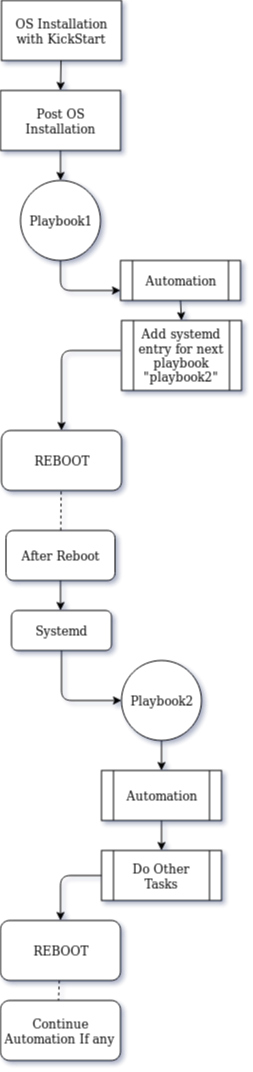

The diagram above was exported from draw.io. Its source (the exported page's mxGraphModel, read from the mxfile embedded in the PNG):
<mxGraphModel dx="1394" dy="723" grid="1" gridSize="10" guides="1" tooltips="1" connect="1" arrows="1" fold="1" page="1" pageScale="1" pageWidth="850" pageHeight="1100" math="0" shadow="0">
  <root>
    <mxCell id="0" />
    <mxCell id="1" parent="0" />
    <mxCell id="8MUeGYabR9-KaHgvVi0O-1" value="OS Installation with KickStart" style="rounded=0;whiteSpace=wrap;html=1;" vertex="1" parent="1">
      <mxGeometry x="331" y="20" width="120" height="60" as="geometry" />
    </mxCell>
    <mxCell id="8MUeGYabR9-KaHgvVi0O-3" value="Post OS Installation" style="rounded=0;whiteSpace=wrap;html=1;" vertex="1" parent="1">
      <mxGeometry x="330" y="110" width="120" height="60" as="geometry" />
    </mxCell>
    <mxCell id="8MUeGYabR9-KaHgvVi0O-4" value="Playbook1" style="ellipse;whiteSpace=wrap;html=1;aspect=fixed;" vertex="1" parent="1">
      <mxGeometry x="350" y="200" width="80" height="80" as="geometry" />
    </mxCell>
    <mxCell id="8MUeGYabR9-KaHgvVi0O-5" value="REBOOT" style="rounded=1;whiteSpace=wrap;html=1;" vertex="1" parent="1">
      <mxGeometry x="331" y="450" width="120" height="60" as="geometry" />
    </mxCell>
    <mxCell id="8MUeGYabR9-KaHgvVi0O-6" value="Automation" style="shape=process;whiteSpace=wrap;html=1;backgroundOutline=1;" vertex="1" parent="1">
      <mxGeometry x="450" y="280" width="120" height="40" as="geometry" />
    </mxCell>
    <mxCell id="8MUeGYabR9-KaHgvVi0O-7" value="Add systemd entry for next playbook &quot;playbook2&quot;" style="shape=process;whiteSpace=wrap;html=1;backgroundOutline=1;" vertex="1" parent="1">
      <mxGeometry x="451" y="340" width="120" height="70" as="geometry" />
    </mxCell>
    <mxCell id="8MUeGYabR9-KaHgvVi0O-13" value="" style="endArrow=classic;html=1;exitX=0.5;exitY=1;exitDx=0;exitDy=0;edgeStyle=orthogonalEdgeStyle;entryX=0;entryY=0.75;entryDx=0;entryDy=0;" edge="1" parent="1" source="8MUeGYabR9-KaHgvVi0O-4" target="8MUeGYabR9-KaHgvVi0O-6">
      <mxGeometry width="50" height="50" relative="1" as="geometry">
        <mxPoint x="330" y="580" as="sourcePoint" />
        <mxPoint x="390" y="350" as="targetPoint" />
      </mxGeometry>
    </mxCell>
    <mxCell id="8MUeGYabR9-KaHgvVi0O-14" value="" style="endArrow=classic;html=1;exitX=0.5;exitY=1;exitDx=0;exitDy=0;entryX=0.5;entryY=0;entryDx=0;entryDy=0;" edge="1" parent="1" source="8MUeGYabR9-KaHgvVi0O-6" target="8MUeGYabR9-KaHgvVi0O-7">
      <mxGeometry width="50" height="50" relative="1" as="geometry">
        <mxPoint x="330" y="580" as="sourcePoint" />
        <mxPoint x="380" y="530" as="targetPoint" />
      </mxGeometry>
    </mxCell>
    <mxCell id="8MUeGYabR9-KaHgvVi0O-16" value="" style="endArrow=classic;html=1;edgeStyle=orthogonalEdgeStyle;" edge="1" parent="1" target="8MUeGYabR9-KaHgvVi0O-5">
      <mxGeometry width="50" height="50" relative="1" as="geometry">
        <mxPoint x="450" y="370" as="sourcePoint" />
        <mxPoint x="370" y="610" as="targetPoint" />
        <Array as="points">
          <mxPoint x="391" y="370" />
        </Array>
      </mxGeometry>
    </mxCell>
    <mxCell id="8MUeGYabR9-KaHgvVi0O-17" value="" style="endArrow=classic;html=1;exitX=0.5;exitY=1;exitDx=0;exitDy=0;entryX=0.5;entryY=0;entryDx=0;entryDy=0;" edge="1" parent="1" source="8MUeGYabR9-KaHgvVi0O-3" target="8MUeGYabR9-KaHgvVi0O-4">
      <mxGeometry width="50" height="50" relative="1" as="geometry">
        <mxPoint x="330" y="580" as="sourcePoint" />
        <mxPoint x="380" y="530" as="targetPoint" />
      </mxGeometry>
    </mxCell>
    <mxCell id="8MUeGYabR9-KaHgvVi0O-18" value="" style="endArrow=classic;html=1;" edge="1" parent="1" source="8MUeGYabR9-KaHgvVi0O-1">
      <mxGeometry width="50" height="50" relative="1" as="geometry">
        <mxPoint x="330" y="580" as="sourcePoint" />
        <mxPoint x="390" y="110" as="targetPoint" />
      </mxGeometry>
    </mxCell>
    <mxCell id="8MUeGYabR9-KaHgvVi0O-19" value="After Reboot" style="rounded=1;whiteSpace=wrap;html=1;" vertex="1" parent="1">
      <mxGeometry x="335.5" y="550" width="109" height="50" as="geometry" />
    </mxCell>
    <mxCell id="8MUeGYabR9-KaHgvVi0O-20" value="" style="endArrow=none;dashed=1;html=1;" edge="1" parent="1" source="8MUeGYabR9-KaHgvVi0O-19" target="8MUeGYabR9-KaHgvVi0O-5">
      <mxGeometry width="50" height="50" relative="1" as="geometry">
        <mxPoint x="330" y="670" as="sourcePoint" />
        <mxPoint x="380" y="620" as="targetPoint" />
      </mxGeometry>
    </mxCell>
    <mxCell id="8MUeGYabR9-KaHgvVi0O-21" value="Systemd" style="rounded=1;whiteSpace=wrap;html=1;" vertex="1" parent="1">
      <mxGeometry x="341" y="630" width="100" height="40" as="geometry" />
    </mxCell>
    <mxCell id="8MUeGYabR9-KaHgvVi0O-22" value="" style="endArrow=classic;html=1;exitX=0.5;exitY=1;exitDx=0;exitDy=0;" edge="1" parent="1" source="8MUeGYabR9-KaHgvVi0O-19">
      <mxGeometry width="50" height="50" relative="1" as="geometry">
        <mxPoint x="330" y="740" as="sourcePoint" />
        <mxPoint x="390" y="630" as="targetPoint" />
      </mxGeometry>
    </mxCell>
    <mxCell id="8MUeGYabR9-KaHgvVi0O-24" value="Playbook2" style="ellipse;whiteSpace=wrap;html=1;aspect=fixed;" vertex="1" parent="1">
      <mxGeometry x="451" y="680" width="80" height="80" as="geometry" />
    </mxCell>
    <mxCell id="8MUeGYabR9-KaHgvVi0O-25" value="Automation" style="shape=process;whiteSpace=wrap;html=1;backgroundOutline=1;" vertex="1" parent="1">
      <mxGeometry x="431" y="790" width="120" height="50" as="geometry" />
    </mxCell>
    <mxCell id="8MUeGYabR9-KaHgvVi0O-26" value="Do Other Tasks" style="shape=process;whiteSpace=wrap;html=1;backgroundOutline=1;" vertex="1" parent="1">
      <mxGeometry x="431" y="870" width="120" height="50" as="geometry" />
    </mxCell>
    <mxCell id="8MUeGYabR9-KaHgvVi0O-27" value="REBOOT" style="rounded=1;whiteSpace=wrap;html=1;" vertex="1" parent="1">
      <mxGeometry x="330" y="940" width="120" height="60" as="geometry" />
    </mxCell>
    <mxCell id="8MUeGYabR9-KaHgvVi0O-28" value="" style="endArrow=classic;html=1;edgeStyle=orthogonalEdgeStyle;entryX=0;entryY=0.5;entryDx=0;entryDy=0;exitX=0.5;exitY=1;exitDx=0;exitDy=0;" edge="1" parent="1" source="8MUeGYabR9-KaHgvVi0O-21" target="8MUeGYabR9-KaHgvVi0O-24">
      <mxGeometry width="50" height="50" relative="1" as="geometry">
        <mxPoint x="330" y="1070" as="sourcePoint" />
        <mxPoint x="380" y="1020" as="targetPoint" />
      </mxGeometry>
    </mxCell>
    <mxCell id="8MUeGYabR9-KaHgvVi0O-29" value="" style="endArrow=classic;html=1;exitX=0.5;exitY=1;exitDx=0;exitDy=0;" edge="1" parent="1" source="8MUeGYabR9-KaHgvVi0O-24" target="8MUeGYabR9-KaHgvVi0O-25">
      <mxGeometry width="50" height="50" relative="1" as="geometry">
        <mxPoint x="330" y="1070" as="sourcePoint" />
        <mxPoint x="380" y="1020" as="targetPoint" />
      </mxGeometry>
    </mxCell>
    <mxCell id="8MUeGYabR9-KaHgvVi0O-30" value="" style="endArrow=classic;html=1;exitX=0.5;exitY=1;exitDx=0;exitDy=0;entryX=0.5;entryY=0;entryDx=0;entryDy=0;" edge="1" parent="1" source="8MUeGYabR9-KaHgvVi0O-25" target="8MUeGYabR9-KaHgvVi0O-26">
      <mxGeometry width="50" height="50" relative="1" as="geometry">
        <mxPoint x="330" y="1070" as="sourcePoint" />
        <mxPoint x="380" y="1020" as="targetPoint" />
      </mxGeometry>
    </mxCell>
    <mxCell id="8MUeGYabR9-KaHgvVi0O-31" value="" style="endArrow=classic;html=1;edgeStyle=orthogonalEdgeStyle;exitX=0;exitY=0.5;exitDx=0;exitDy=0;entryX=0.5;entryY=0;entryDx=0;entryDy=0;" edge="1" parent="1" source="8MUeGYabR9-KaHgvVi0O-26" target="8MUeGYabR9-KaHgvVi0O-27">
      <mxGeometry width="50" height="50" relative="1" as="geometry">
        <mxPoint x="330" y="1070" as="sourcePoint" />
        <mxPoint x="380" y="1020" as="targetPoint" />
      </mxGeometry>
    </mxCell>
    <mxCell id="8MUeGYabR9-KaHgvVi0O-32" value="&lt;span&gt;Continue Automation If any&lt;br&gt;&lt;/span&gt;" style="rounded=1;whiteSpace=wrap;html=1;" vertex="1" parent="1">
      <mxGeometry x="330" y="1020" width="120" height="60" as="geometry" />
    </mxCell>
    <mxCell id="8MUeGYabR9-KaHgvVi0O-34" value="" style="endArrow=none;dashed=1;html=1;" edge="1" parent="1" source="8MUeGYabR9-KaHgvVi0O-27">
      <mxGeometry width="50" height="50" relative="1" as="geometry">
        <mxPoint x="330" y="1150" as="sourcePoint" />
        <mxPoint x="388" y="1020" as="targetPoint" />
      </mxGeometry>
    </mxCell>
  </root>
</mxGraphModel>